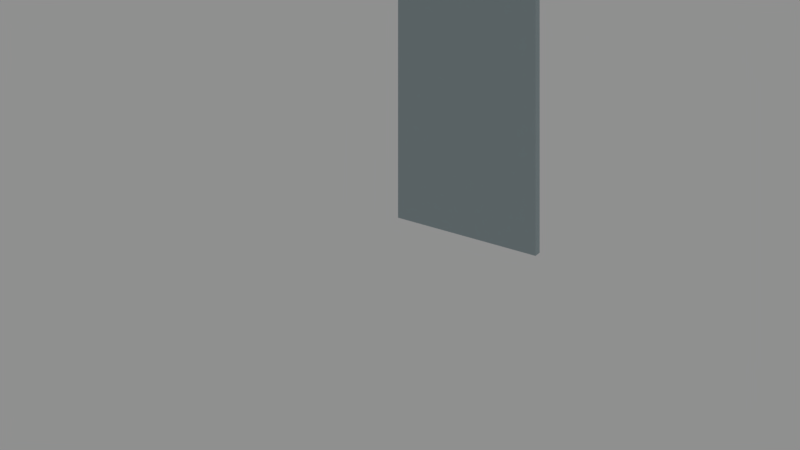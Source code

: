 # Source: human_futuristic_wall_opaque.blend  (saved by Blender 2.79.0; exported with 4.5.12 LTS)
import bpy
from mathutils import Matrix  # noqa: F401  (used for matrix-valued properties, if any)

bpy.ops.wm.read_factory_settings(use_empty=True)
scene = bpy.context.scene
scene.name = 'Scene'

# ---- collections
col_collection_1 = bpy.data.collections.new('Collection 1'); scene.collection.children.link(col_collection_1)

# ---- materials (node trees are filled in below, after node groups)
mat_plastic__light_blue = bpy.data.materials.new('Plastic, light blue')
mat_plastic__light_blue.alpha_threshold = 0.0
mat_plastic__light_blue.diffuse_color = (0.4481, 0.6584, 0.8, 1.0)
mat_plastic__light_blue.roughness = 0.5
mat_plastic__light_blue.line_color = (0.0, 0.0, 0.0, 1.0)

# ---- material node trees
mat_plastic__light_blue.use_nodes = True; mat_plastic__light_blue.node_tree.nodes.clear()
_N = mat_plastic__light_blue.node_tree.nodes; _L = mat_plastic__light_blue.node_tree.links
n0 = _N.new('ShaderNodeOutputMaterial'); n0.name = 'Material Output'; n0.location = (282, 201)
n1 = _N.new('ShaderNodeBsdfPrincipled'); n1.name = 'Principled BSDF'; n1.location = (-31, 380)
n1.width = 150
n1.subsurface_method = 'BURLEY'
n1.inputs[0].default_value = (0.3431, 0.4268, 0.4478, 1.0)
n1.inputs[2].default_value = 0.7
n1.inputs[3].default_value = 1.45
n1.inputs[9].default_value = (1.0, 1.0, 1.0)
_L.new(n1.outputs[0], n0.inputs[0])
n0.is_active_output = True

# ---- world
world_world = bpy.data.worlds.new('World'); scene.world = world_world
world_world.color = (0.277, 0.277, 0.277)
world_world.use_sun_shadow = False
world_world.sun_shadow_jitter_overblur = 0.0
world_world.cycles.sampling_method = 'MANUAL'

# ---- cameras
cam_camera = bpy.data.cameras.new('Camera')
cam_camera.type = 'ORTHO'
cam_camera.sensor_fit = 'HORIZONTAL'
cam_camera.clip_end = 100.0
cam_camera.lens = 35.0
cam_camera.sensor_width = 22.2
cam_camera.sensor_height = 14.7
cam_camera.ortho_scale = 5.0
cam_camera.display_size = 2.0
cam_camera.dof.focus_distance = 0.0

# ---- lights
light_sun = bpy.data.lights.new('Sun', 'SUN')
light_sun.transmission_factor = 0.0
light_sun.angle = 0.1993
light_sun.energy = 5.0
light_sun.shadow_buffer_clip_start = 0.5
light_sun.shadow_soft_size = 0.1
light_sun.shadow_cascade_max_distance = 1000.0

# ---- meshes
me_cube_005 = bpy.data.meshes.new('Cube.005')
me_cube_005.from_pydata([(0.0, -0.025, 0.0), (0.0, 0.025, 0.0), (1.0, -0.025, 0.0), (1.0, 0.025, 0.0), (0.0, -0.025, 3.0), (0.0, 0.025, 3.0), (1.0, -0.025, 3.0), (1.0, 0.025, 3.0), (0.0, 0.0, 0.0), (1.0, 0.0, 0.0), (0.0, 0.0, 3.0), (1.0, 1.863e-09, 3.0)], [], [(11, 10, 4, 6), (9, 11, 6, 2), (8, 10, 5, 1), (8, 9, 2, 0), (4, 0, 2, 6), (7, 3, 1, 5), (1, 3, 9, 8), (0, 4, 10, 8), (3, 7, 11, 9), (7, 5, 10, 11)])
me_cube_005.materials.append(None)
me_cube_005.use_remesh_preserve_volume = False
me_cube_005.use_remesh_preserve_attributes = False
me_cube_005.use_mirror_vertex_groups = False
me_cube_005.update()

# ---- objects
ob_camera = bpy.data.objects.new('Camera', cam_camera)
ob_sun = bpy.data.objects.new('Sun', light_sun)
ob_wall__opaque__1 = bpy.data.objects.new('wall, opaque, 1', me_cube_005)

# ---- transforms, parenting, visibility, modifiers, constraints
ob_camera.location = (5.178, -8.71, 5.3)
ob_camera.rotation_euler = (1.084, 0.0, 0.5364)
ob_camera.lineart.crease_threshold = 0.0
ob_sun.location = (0.0, 5.0, 10.0)
ob_sun.rotation_euler = (-0.4102, -0.0, 0.0)
ob_sun.hide_viewport = True
ob_sun.lineart.crease_threshold = 0.0
ob_wall__opaque__1.location = (0.0, 0.0, 0.0)
ob_wall__opaque__1.lineart.crease_threshold = 0.0
ob_wall__opaque__1.material_slots[0].link = 'OBJECT'; ob_wall__opaque__1.material_slots[0].material = mat_plastic__light_blue

# ---- collection membership
col_collection_1.objects.link(ob_camera)
col_collection_1.objects.link(ob_sun)
col_collection_1.objects.link(ob_wall__opaque__1)

# ---- scene / render settings (as saved in the file)
scene.camera = ob_camera
scene.frame_start = 1; scene.frame_end = 250; scene.frame_set(1)
scene.render.engine = 'CYCLES'
scene.render.resolution_percentage = 50
scene.render.dither_intensity = 0.0
scene.cycles.feature_set = 'EXPERIMENTAL'
scene.cycles.samples = 64
scene.cycles.sampling_pattern = 'TABULATED_SOBOL'
scene.cycles.use_adaptive_sampling = False
scene.cycles.use_light_tree = False
scene.cycles.caustics_reflective = False
scene.cycles.caustics_refractive = False
scene.cycles.blur_glossy = 0.0
scene.cycles.max_bounces = 2
scene.cycles.diffuse_bounces = 2
scene.cycles.glossy_bounces = 2
scene.cycles.transmission_bounces = 2
scene.cycles.volume_bounces = 2
scene.cycles.transparent_max_bounces = 2
scene.cycles.use_animated_seed = True
scene.cycles.sample_clamp_indirect = 0.0
scene.view_settings.view_transform = 'Standard'
bpy.context.view_layer.update()
